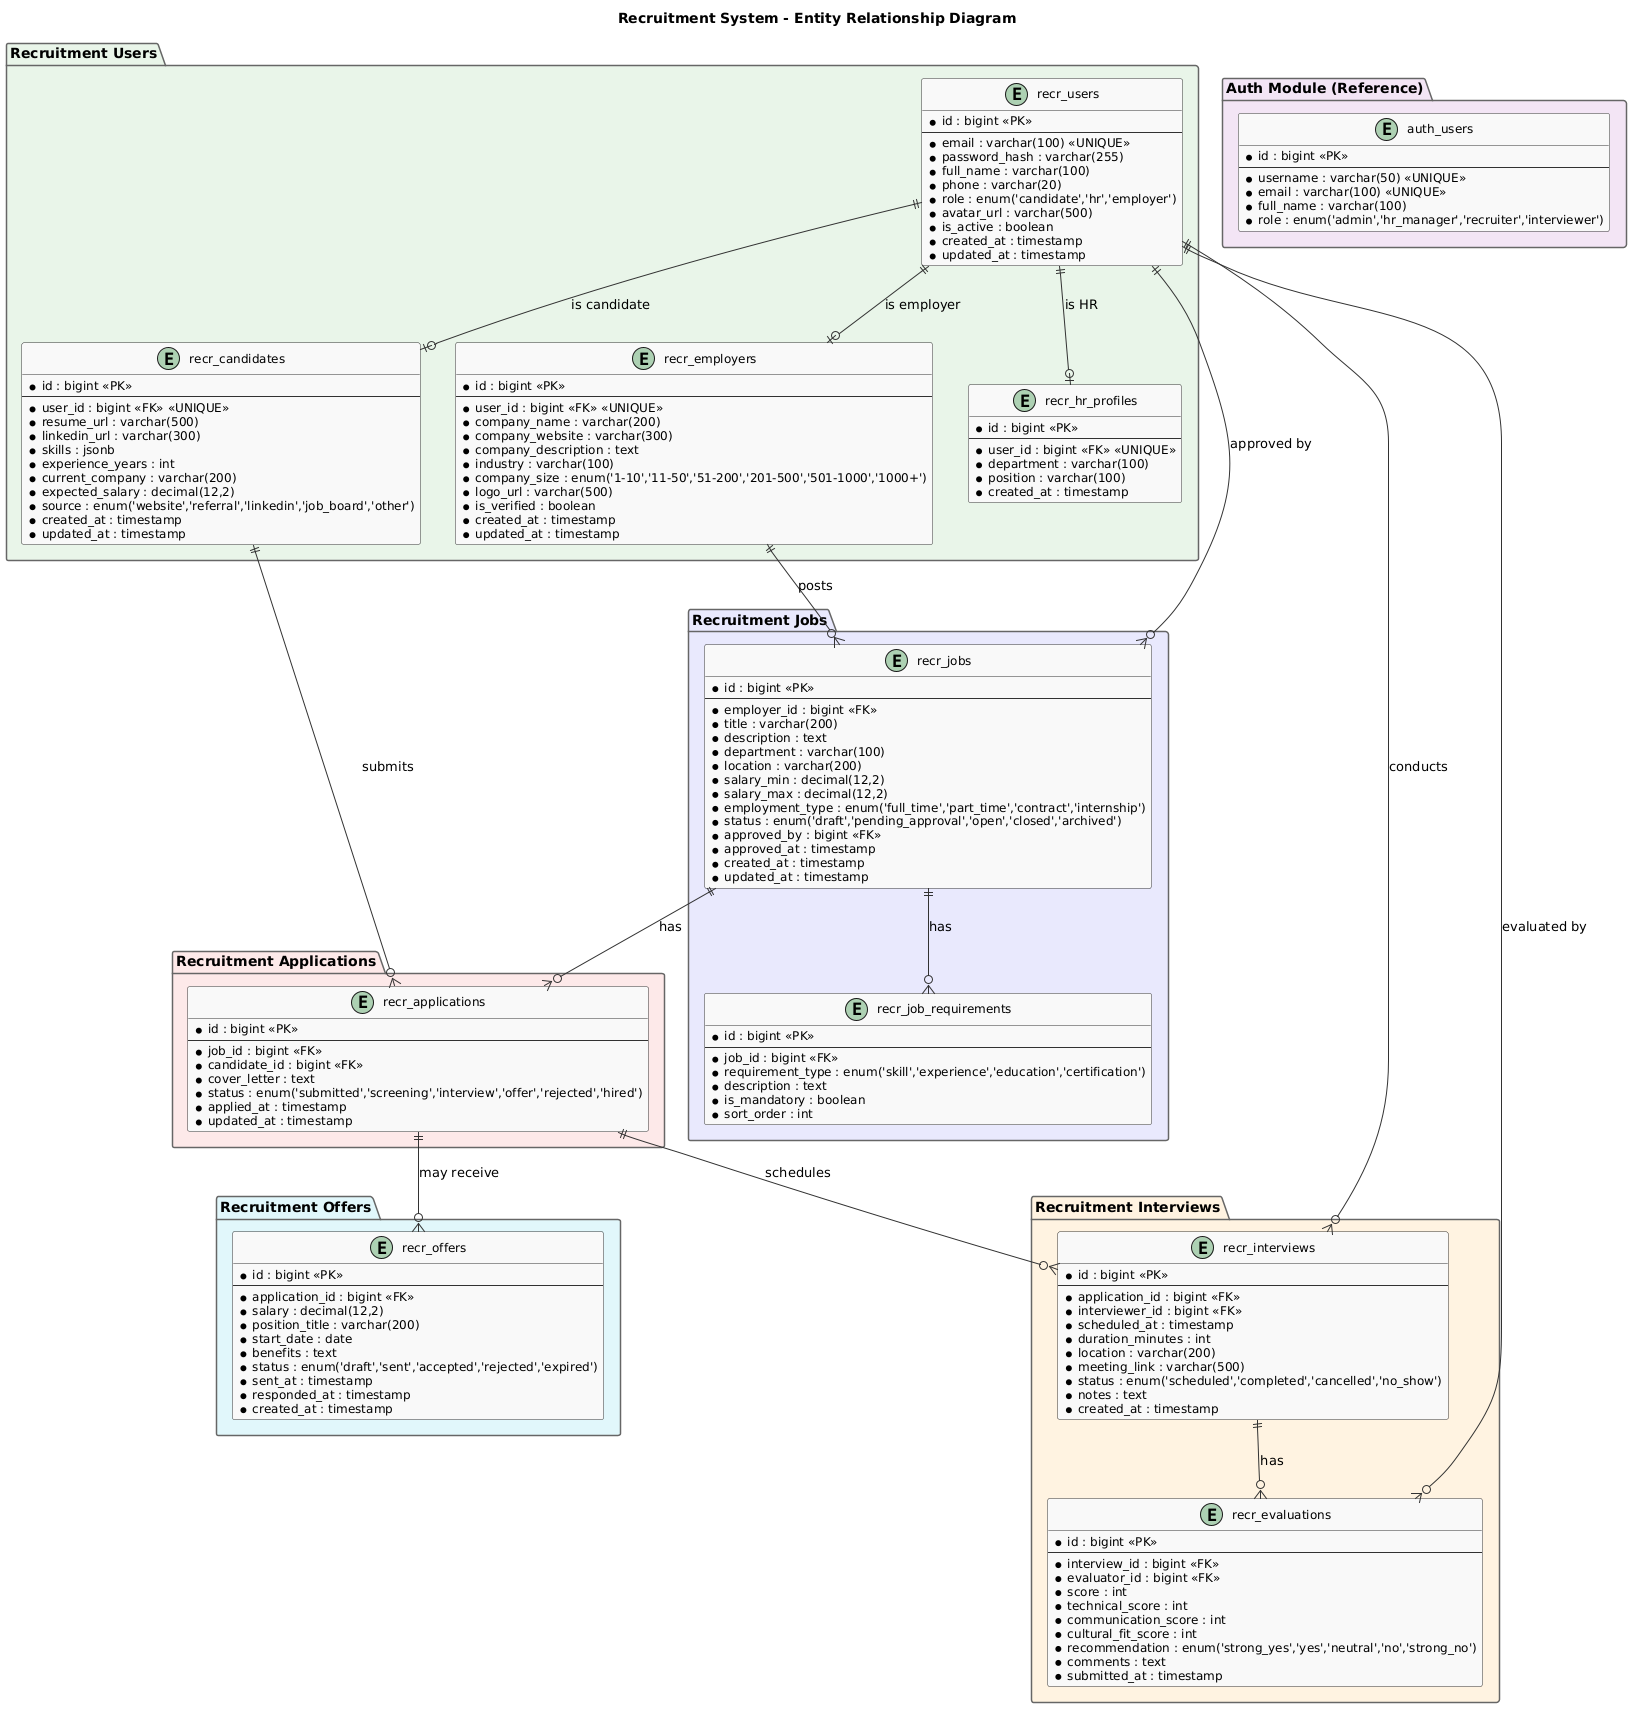

The diagram above was rendered by PlantUML. Its source (embedded in the PNG):
@startuml
' ============================================================
' Recruitment Module - Entity Relationship Diagram
' All tables: recr_<table_name>
' Roles: Candidate, HR, Employer
' ============================================================

skinparam class {
  BackgroundColor #F8F8F8
  BorderColor #333333
  ArrowColor #333333
  AttributeFontSize 12
}
skinparam package {
  BackgroundColor #FFFFFF
  BorderColor #666666
}

title Recruitment System - Entity Relationship Diagram

' ============================================================
' MODULE: Recruitment - Users & Authentication
' Handles: candidate accounts, employer accounts, HR accounts
' Resolves: FR-001, FR-002, FR-003
' ============================================================
package "Recruitment Users" #E8F4E8 {
  entity "recr_users" as users {
    * id : bigint <<PK>>
    --
    * email : varchar(100) <<UNIQUE>>
    * password_hash : varchar(255)
    * full_name : varchar(100)
    * phone : varchar(20)
    * role : enum('candidate','hr','employer')
    * avatar_url : varchar(500)
    * is_active : boolean
    * created_at : timestamp
    * updated_at : timestamp
  }

  entity "recr_candidates" as candidates {
    * id : bigint <<PK>>
    --
    * user_id : bigint <<FK>> <<UNIQUE>>
    * resume_url : varchar(500)
    * linkedin_url : varchar(300)
    * skills : jsonb
    * experience_years : int
    * current_company : varchar(200)
    * expected_salary : decimal(12,2)
    * source : enum('website','referral','linkedin','job_board','other')
    * created_at : timestamp
    * updated_at : timestamp
  }

  entity "recr_employers" as employers {
    * id : bigint <<PK>>
    --
    * user_id : bigint <<FK>> <<UNIQUE>>
    * company_name : varchar(200)
    * company_website : varchar(300)
    * company_description : text
    * industry : varchar(100)
    * company_size : enum('1-10','11-50','51-200','201-500','501-1000','1000+')
    * logo_url : varchar(500)
    * is_verified : boolean
    * created_at : timestamp
    * updated_at : timestamp
  }

  entity "recr_hr_profiles" as hr_profiles {
    * id : bigint <<PK>>
    --
    * user_id : bigint <<FK>> <<UNIQUE>>
    * department : varchar(100)
    * position : varchar(100)
    * created_at : timestamp
  }
}

' ============================================================
' MODULE: Recruitment - Jobs
' Handles: job postings, requirements
' Resolves: FR-004, FR-005, FR-006
' ============================================================
package "Recruitment Jobs" #E8E8FD {
  entity "recr_jobs" as jobs {
    * id : bigint <<PK>>
    --
    * employer_id : bigint <<FK>>
    * title : varchar(200)
    * description : text
    * department : varchar(100)
    * location : varchar(200)
    * salary_min : decimal(12,2)
    * salary_max : decimal(12,2)
    * employment_type : enum('full_time','part_time','contract','internship')
    * status : enum('draft','pending_approval','open','closed','archived')
    * approved_by : bigint <<FK>>
    * approved_at : timestamp
    * created_at : timestamp
    * updated_at : timestamp
  }

  entity "recr_job_requirements" as job_requirements {
    * id : bigint <<PK>>
    --
    * job_id : bigint <<FK>>
    * requirement_type : enum('skill','experience','education','certification')
    * description : text
    * is_mandatory : boolean
    * sort_order : int
  }
}

' ============================================================
' MODULE: Recruitment - Applications
' Handles: job applications
' Resolves: FR-007, FR-008, FR-009
' ============================================================
package "Recruitment Applications" #FDE8E8 {
  entity "recr_applications" as applications {
    * id : bigint <<PK>>
    --
    * job_id : bigint <<FK>>
    * candidate_id : bigint <<FK>>
    * cover_letter : text
    * status : enum('submitted','screening','interview','offer','rejected','hired')
    * applied_at : timestamp
    * updated_at : timestamp
  }
}

' ============================================================
' MODULE: Recruitment - Interviews
' Handles: interview scheduling and evaluations
' Resolves: FR-010, FR-011, FR-012
' ============================================================
package "Recruitment Interviews" #FFF3E0 {
  entity "recr_interviews" as interviews {
    * id : bigint <<PK>>
    --
    * application_id : bigint <<FK>>
    * interviewer_id : bigint <<FK>>
    * scheduled_at : timestamp
    * duration_minutes : int
    * location : varchar(200)
    * meeting_link : varchar(500)
    * status : enum('scheduled','completed','cancelled','no_show')
    * notes : text
    * created_at : timestamp
  }

  entity "recr_evaluations" as evaluations {
    * id : bigint <<PK>>
    --
    * interview_id : bigint <<FK>>
    * evaluator_id : bigint <<FK>>
    * score : int
    * technical_score : int
    * communication_score : int
    * cultural_fit_score : int
    * recommendation : enum('strong_yes','yes','neutral','no','strong_no')
    * comments : text
    * submitted_at : timestamp
  }
}

' ============================================================
' MODULE: Recruitment - Offers
' Handles: job offers
' Resolves: FR-013, FR-014
' ============================================================
package "Recruitment Offers" #E0F7FA {
  entity "recr_offers" as offers {
    * id : bigint <<PK>>
    --
    * application_id : bigint <<FK>>
    * salary : decimal(12,2)
    * position_title : varchar(200)
    * start_date : date
    * benefits : text
    * status : enum('draft','sent','accepted','rejected','expired')
    * sent_at : timestamp
    * responded_at : timestamp
    * created_at : timestamp
  }
}

' ============================================================
' MODULE: Auth (Reference)
' Resolves: FR-001 (User Registration)
' ============================================================
package "Auth Module (Reference)" #F3E5F5 {
  entity "auth_users" as auth_users {
    * id : bigint <<PK>>
    --
    * username : varchar(50) <<UNIQUE>>
    * email : varchar(100) <<UNIQUE>>
    * full_name : varchar(100)
    * role : enum('admin','hr_manager','recruiter','interviewer')
  }
}

' ============================================================
' RELATIONSHIPS
' ============================================================

' --- Users ---
users ||--o| candidates : "is candidate"
users ||--o| employers : "is employer"
users ||--o| hr_profiles : "is HR"

' --- Jobs ---
employers ||--o{ jobs : "posts"
users ||--o{ jobs : "approved by"
jobs ||--o{ job_requirements : "has"

' --- Applications ---
jobs ||--o{ applications : "has"
candidates ||--o{ applications : "submits"

' --- Interviews ---
applications ||--o{ interviews : "schedules"
users ||--o{ interviews : "conducts"

' --- Evaluations ---
interviews ||--o{ evaluations : "has"
users ||--o{ evaluations : "evaluated by"

' --- Offers ---
applications ||--o{ offers : "may receive"

@enduml